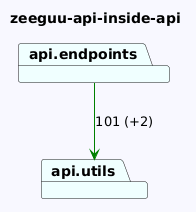

The diagram above was rendered by PlantUML. Its source (embedded in the PNG):
@startuml
skinparam backgroundColor GhostWhite
title zeeguu-api-inside-api
package "api.endpoints" #Azure
package "api.utils" #Azure
"api.endpoints"-->"api.utils" #Green : 101 (+2)
@enduml